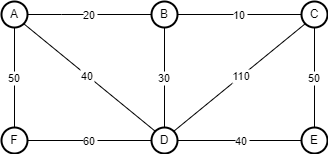

The diagram above was exported from draw.io. Its source (the exported page's mxGraphModel, read from the mxfile embedded in the PNG):
<mxGraphModel dx="1144" dy="312" grid="1" gridSize="10" guides="1" tooltips="1" connect="1" arrows="1" fold="1" page="1" pageScale="1" pageWidth="827" pageHeight="1169" math="0" shadow="0">
  <root>
    <mxCell id="0" />
    <mxCell id="1" parent="0" />
    <mxCell id="2" value="A" style="ellipse;aspect=fixed;strokeWidth=2;whiteSpace=wrap;rotation=0;" parent="1" vertex="1">
      <mxGeometry x="-490" y="124" width="26" height="26" as="geometry" />
    </mxCell>
    <mxCell id="53" value="20" style="curved=1;startArrow=none;endArrow=none;exitX=1;exitY=0.5;exitDx=0;exitDy=0;entryX=0;entryY=0.5;entryDx=0;entryDy=0;" parent="1" source="2" target="49" edge="1">
      <mxGeometry relative="1" as="geometry">
        <Array as="points">
          <mxPoint x="-430" y="137" />
        </Array>
        <mxPoint x="-433.00000000000136" y="235" as="sourcePoint" />
        <mxPoint x="-408" y="180" as="targetPoint" />
      </mxGeometry>
    </mxCell>
    <mxCell id="49" value="B" style="ellipse;aspect=fixed;strokeWidth=2;whiteSpace=wrap;rotation=0;" parent="1" vertex="1">
      <mxGeometry x="-340" y="124" width="26" height="26" as="geometry" />
    </mxCell>
    <mxCell id="71" value="F" style="ellipse;aspect=fixed;strokeWidth=2;whiteSpace=wrap;rotation=0;" vertex="1" parent="1">
      <mxGeometry x="-490" y="250" width="26" height="26" as="geometry" />
    </mxCell>
    <mxCell id="72" value="D" style="ellipse;aspect=fixed;strokeWidth=2;whiteSpace=wrap;rotation=0;" vertex="1" parent="1">
      <mxGeometry x="-340" y="250" width="26" height="26" as="geometry" />
    </mxCell>
    <mxCell id="73" value="E" style="ellipse;aspect=fixed;strokeWidth=2;whiteSpace=wrap;rotation=0;" vertex="1" parent="1">
      <mxGeometry x="-190" y="250" width="26" height="26" as="geometry" />
    </mxCell>
    <mxCell id="74" value="C" style="ellipse;aspect=fixed;strokeWidth=2;whiteSpace=wrap;rotation=0;" vertex="1" parent="1">
      <mxGeometry x="-190" y="124" width="26" height="26" as="geometry" />
    </mxCell>
    <mxCell id="75" value="50" style="curved=1;startArrow=none;endArrow=none;exitX=0.5;exitY=1;exitDx=0;exitDy=0;entryX=0.5;entryY=0;entryDx=0;entryDy=0;" edge="1" parent="1" source="2" target="71">
      <mxGeometry relative="1" as="geometry">
        <Array as="points" />
        <mxPoint x="-454.0000000000041" y="147" as="sourcePoint" />
        <mxPoint x="-329.99999999999613" y="147" as="targetPoint" />
        <mxPoint as="offset" />
      </mxGeometry>
    </mxCell>
    <mxCell id="76" value="60" style="curved=1;startArrow=none;endArrow=none;exitX=1;exitY=0.5;exitDx=0;exitDy=0;entryX=0;entryY=0.5;entryDx=0;entryDy=0;" edge="1" parent="1" source="71" target="72">
      <mxGeometry relative="1" as="geometry">
        <Array as="points" />
        <mxPoint x="-444.0000000000041" y="157" as="sourcePoint" />
        <mxPoint x="-319.99999999999613" y="157" as="targetPoint" />
      </mxGeometry>
    </mxCell>
    <mxCell id="77" value="30" style="curved=1;startArrow=none;endArrow=none;exitX=0.5;exitY=0;exitDx=0;exitDy=0;entryX=0.5;entryY=1;entryDx=0;entryDy=0;" edge="1" parent="1" source="72" target="49">
      <mxGeometry relative="1" as="geometry">
        <Array as="points" />
        <mxPoint x="-434.0000000000041" y="167" as="sourcePoint" />
        <mxPoint x="-309.99999999999613" y="167" as="targetPoint" />
        <mxPoint as="offset" />
      </mxGeometry>
    </mxCell>
    <mxCell id="78" value="10" style="curved=1;startArrow=none;endArrow=none;exitX=1;exitY=0.5;exitDx=0;exitDy=0;entryX=0;entryY=0.5;entryDx=0;entryDy=0;" edge="1" parent="1" source="49" target="74">
      <mxGeometry x="-0.0015" relative="1" as="geometry">
        <Array as="points" />
        <mxPoint x="-424.0000000000041" y="177" as="sourcePoint" />
        <mxPoint x="-299.99999999999613" y="177" as="targetPoint" />
        <mxPoint as="offset" />
      </mxGeometry>
    </mxCell>
    <mxCell id="79" value="40" style="curved=1;startArrow=none;endArrow=none;exitX=1;exitY=0.5;exitDx=0;exitDy=0;entryX=0;entryY=0.5;entryDx=0;entryDy=0;" edge="1" parent="1" source="72" target="73">
      <mxGeometry x="0.0323" relative="1" as="geometry">
        <Array as="points" />
        <mxPoint x="-414.0000000000041" y="187" as="sourcePoint" />
        <mxPoint x="-289.99999999999613" y="187" as="targetPoint" />
        <mxPoint as="offset" />
      </mxGeometry>
    </mxCell>
    <mxCell id="80" value="50" style="curved=1;startArrow=none;endArrow=none;exitX=0.5;exitY=0;exitDx=0;exitDy=0;entryX=0.5;entryY=1;entryDx=0;entryDy=0;" edge="1" parent="1" source="73" target="74">
      <mxGeometry relative="1" as="geometry">
        <Array as="points" />
        <mxPoint x="-384.0000000000041" y="197" as="sourcePoint" />
        <mxPoint x="-259.99999999999613" y="197" as="targetPoint" />
      </mxGeometry>
    </mxCell>
    <mxCell id="83" value="110" style="curved=1;startArrow=none;endArrow=none;exitX=1;exitY=0;exitDx=0;exitDy=0;entryX=0;entryY=1;entryDx=0;entryDy=0;" edge="1" parent="1" source="72" target="74">
      <mxGeometry x="0.0323" relative="1" as="geometry">
        <Array as="points" />
        <mxPoint x="-304" y="273" as="sourcePoint" />
        <mxPoint x="-180" y="273" as="targetPoint" />
        <mxPoint as="offset" />
      </mxGeometry>
    </mxCell>
    <mxCell id="84" value="40" style="curved=1;startArrow=none;endArrow=none;exitX=0;exitY=0;exitDx=0;exitDy=0;entryX=1;entryY=1;entryDx=0;entryDy=0;" edge="1" parent="1" source="72" target="2">
      <mxGeometry x="0.0305" relative="1" as="geometry">
        <Array as="points" />
        <mxPoint x="-294" y="283" as="sourcePoint" />
        <mxPoint x="-170" y="283" as="targetPoint" />
        <mxPoint as="offset" />
      </mxGeometry>
    </mxCell>
  </root>
</mxGraphModel>